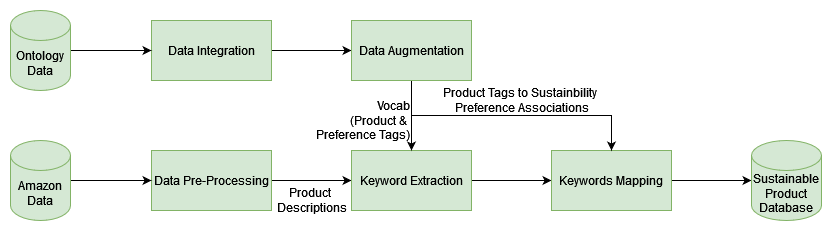

The diagram above was exported from draw.io. Its source (the exported page's mxGraphModel, read from the mxfile embedded in the PNG):
<mxGraphModel dx="794" dy="394" grid="1" gridSize="10" guides="1" tooltips="1" connect="1" arrows="1" fold="1" page="1" pageScale="1" pageWidth="827" pageHeight="1169" math="0" shadow="0">
  <root>
    <mxCell id="0" />
    <mxCell id="1" parent="0" />
    <mxCell id="tHqE29Fzq5BGX9rLHcV8-3" value="" style="edgeStyle=orthogonalEdgeStyle;rounded=0;orthogonalLoop=1;jettySize=auto;html=1;" parent="1" source="tHqE29Fzq5BGX9rLHcV8-1" target="tHqE29Fzq5BGX9rLHcV8-2" edge="1">
      <mxGeometry relative="1" as="geometry" />
    </mxCell>
    <mxCell id="tHqE29Fzq5BGX9rLHcV8-1" value="Data Pre-Processing" style="rounded=0;whiteSpace=wrap;html=1;fillColor=#d5e8d4;strokeColor=#82b366;" parent="1" vertex="1">
      <mxGeometry x="440" y="160" width="120" height="60" as="geometry" />
    </mxCell>
    <mxCell id="tHqE29Fzq5BGX9rLHcV8-5" value="" style="edgeStyle=orthogonalEdgeStyle;rounded=0;orthogonalLoop=1;jettySize=auto;html=1;" parent="1" source="tHqE29Fzq5BGX9rLHcV8-2" target="tHqE29Fzq5BGX9rLHcV8-4" edge="1">
      <mxGeometry relative="1" as="geometry" />
    </mxCell>
    <mxCell id="tHqE29Fzq5BGX9rLHcV8-2" value="Keyword Extraction" style="whiteSpace=wrap;html=1;rounded=0;fillColor=#d5e8d4;strokeColor=#82b366;" parent="1" vertex="1">
      <mxGeometry x="640" y="160" width="120" height="60" as="geometry" />
    </mxCell>
    <mxCell id="tHqE29Fzq5BGX9rLHcV8-23" style="edgeStyle=orthogonalEdgeStyle;rounded=0;orthogonalLoop=1;jettySize=auto;html=1;exitX=1;exitY=0.5;exitDx=0;exitDy=0;" parent="1" source="tHqE29Fzq5BGX9rLHcV8-4" target="tHqE29Fzq5BGX9rLHcV8-22" edge="1">
      <mxGeometry relative="1" as="geometry" />
    </mxCell>
    <mxCell id="tHqE29Fzq5BGX9rLHcV8-4" value="Keywords Mapping" style="whiteSpace=wrap;html=1;rounded=0;fillColor=#d5e8d4;strokeColor=#82b366;" parent="1" vertex="1">
      <mxGeometry x="840" y="160" width="120" height="60" as="geometry" />
    </mxCell>
    <mxCell id="tHqE29Fzq5BGX9rLHcV8-8" value="" style="edgeStyle=orthogonalEdgeStyle;rounded=0;orthogonalLoop=1;jettySize=auto;html=1;" parent="1" source="tHqE29Fzq5BGX9rLHcV8-7" target="tHqE29Fzq5BGX9rLHcV8-1" edge="1">
      <mxGeometry relative="1" as="geometry" />
    </mxCell>
    <mxCell id="tHqE29Fzq5BGX9rLHcV8-7" value="Amazon Data" style="shape=cylinder3;whiteSpace=wrap;html=1;boundedLbl=1;backgroundOutline=1;size=15;fillColor=#d5e8d4;strokeColor=#82b366;" parent="1" vertex="1">
      <mxGeometry x="299" y="150" width="60" height="80" as="geometry" />
    </mxCell>
    <mxCell id="tHqE29Fzq5BGX9rLHcV8-13" value="" style="edgeStyle=orthogonalEdgeStyle;rounded=0;orthogonalLoop=1;jettySize=auto;html=1;entryX=0;entryY=0.5;entryDx=0;entryDy=0;" parent="1" source="tHqE29Fzq5BGX9rLHcV8-9" target="tHqE29Fzq5BGX9rLHcV8-14" edge="1">
      <mxGeometry relative="1" as="geometry">
        <mxPoint x="439" y="60" as="targetPoint" />
      </mxGeometry>
    </mxCell>
    <mxCell id="tHqE29Fzq5BGX9rLHcV8-9" value="Data Integration" style="rounded=0;whiteSpace=wrap;html=1;fillColor=#d5e8d4;strokeColor=#82b366;" parent="1" vertex="1">
      <mxGeometry x="440" y="30" width="120" height="60" as="geometry" />
    </mxCell>
    <mxCell id="tHqE29Fzq5BGX9rLHcV8-10" value="" style="edgeStyle=orthogonalEdgeStyle;rounded=0;orthogonalLoop=1;jettySize=auto;html=1;" parent="1" source="tHqE29Fzq5BGX9rLHcV8-11" target="tHqE29Fzq5BGX9rLHcV8-9" edge="1">
      <mxGeometry relative="1" as="geometry" />
    </mxCell>
    <mxCell id="tHqE29Fzq5BGX9rLHcV8-11" value="Ontology Data" style="shape=cylinder3;whiteSpace=wrap;html=1;boundedLbl=1;backgroundOutline=1;size=15;labelBackgroundColor=none;fillColor=#d5e8d4;strokeColor=#82b366;" parent="1" vertex="1">
      <mxGeometry x="299" y="20" width="60" height="80" as="geometry" />
    </mxCell>
    <mxCell id="tHqE29Fzq5BGX9rLHcV8-16" value="" style="edgeStyle=orthogonalEdgeStyle;rounded=0;orthogonalLoop=1;jettySize=auto;html=1;" parent="1" source="tHqE29Fzq5BGX9rLHcV8-14" target="tHqE29Fzq5BGX9rLHcV8-2" edge="1">
      <mxGeometry relative="1" as="geometry" />
    </mxCell>
    <mxCell id="tHqE29Fzq5BGX9rLHcV8-18" style="edgeStyle=orthogonalEdgeStyle;rounded=0;orthogonalLoop=1;jettySize=auto;html=1;exitX=0.5;exitY=1;exitDx=0;exitDy=0;entryX=0.5;entryY=0;entryDx=0;entryDy=0;" parent="1" source="tHqE29Fzq5BGX9rLHcV8-14" target="tHqE29Fzq5BGX9rLHcV8-4" edge="1">
      <mxGeometry relative="1" as="geometry" />
    </mxCell>
    <mxCell id="tHqE29Fzq5BGX9rLHcV8-14" value="Data Augmentation" style="whiteSpace=wrap;html=1;rounded=0;fillColor=#d5e8d4;strokeColor=#82b366;" parent="1" vertex="1">
      <mxGeometry x="640" y="30" width="120" height="60" as="geometry" />
    </mxCell>
    <mxCell id="tHqE29Fzq5BGX9rLHcV8-22" value="Sustainable Product Database" style="shape=cylinder3;whiteSpace=wrap;html=1;boundedLbl=1;backgroundOutline=1;size=15;fillColor=#d5e8d4;strokeColor=#82b366;" parent="1" vertex="1">
      <mxGeometry x="1040" y="150" width="70" height="80" as="geometry" />
    </mxCell>
    <mxCell id="tHqE29Fzq5BGX9rLHcV8-24" value="&lt;div&gt;Vocab&lt;/div&gt;&lt;div&gt;(Product &amp;amp;&amp;nbsp;&lt;/div&gt;&lt;div&gt;Preference Tags)&lt;/div&gt;" style="text;html=1;align=right;verticalAlign=middle;resizable=0;points=[];autosize=1;strokeColor=none;fillColor=none;" parent="1" vertex="1">
      <mxGeometry x="590" y="100" width="110" height="60" as="geometry" />
    </mxCell>
    <mxCell id="tHqE29Fzq5BGX9rLHcV8-25" value="&lt;div&gt;Product Tags to Sustainbility&amp;nbsp;&lt;/div&gt;&lt;div&gt;Preference Associations&lt;/div&gt;" style="text;html=1;align=center;verticalAlign=middle;resizable=0;points=[];autosize=1;strokeColor=none;fillColor=none;" parent="1" vertex="1">
      <mxGeometry x="720" y="90" width="180" height="40" as="geometry" />
    </mxCell>
    <mxCell id="tHqE29Fzq5BGX9rLHcV8-26" value="&lt;div&gt;Product&amp;nbsp;&lt;/div&gt;&lt;div&gt;Descriptions&lt;/div&gt;" style="text;html=1;align=center;verticalAlign=middle;resizable=0;points=[];autosize=1;strokeColor=none;fillColor=none;" parent="1" vertex="1">
      <mxGeometry x="555" y="190" width="90" height="40" as="geometry" />
    </mxCell>
  </root>
</mxGraphModel>